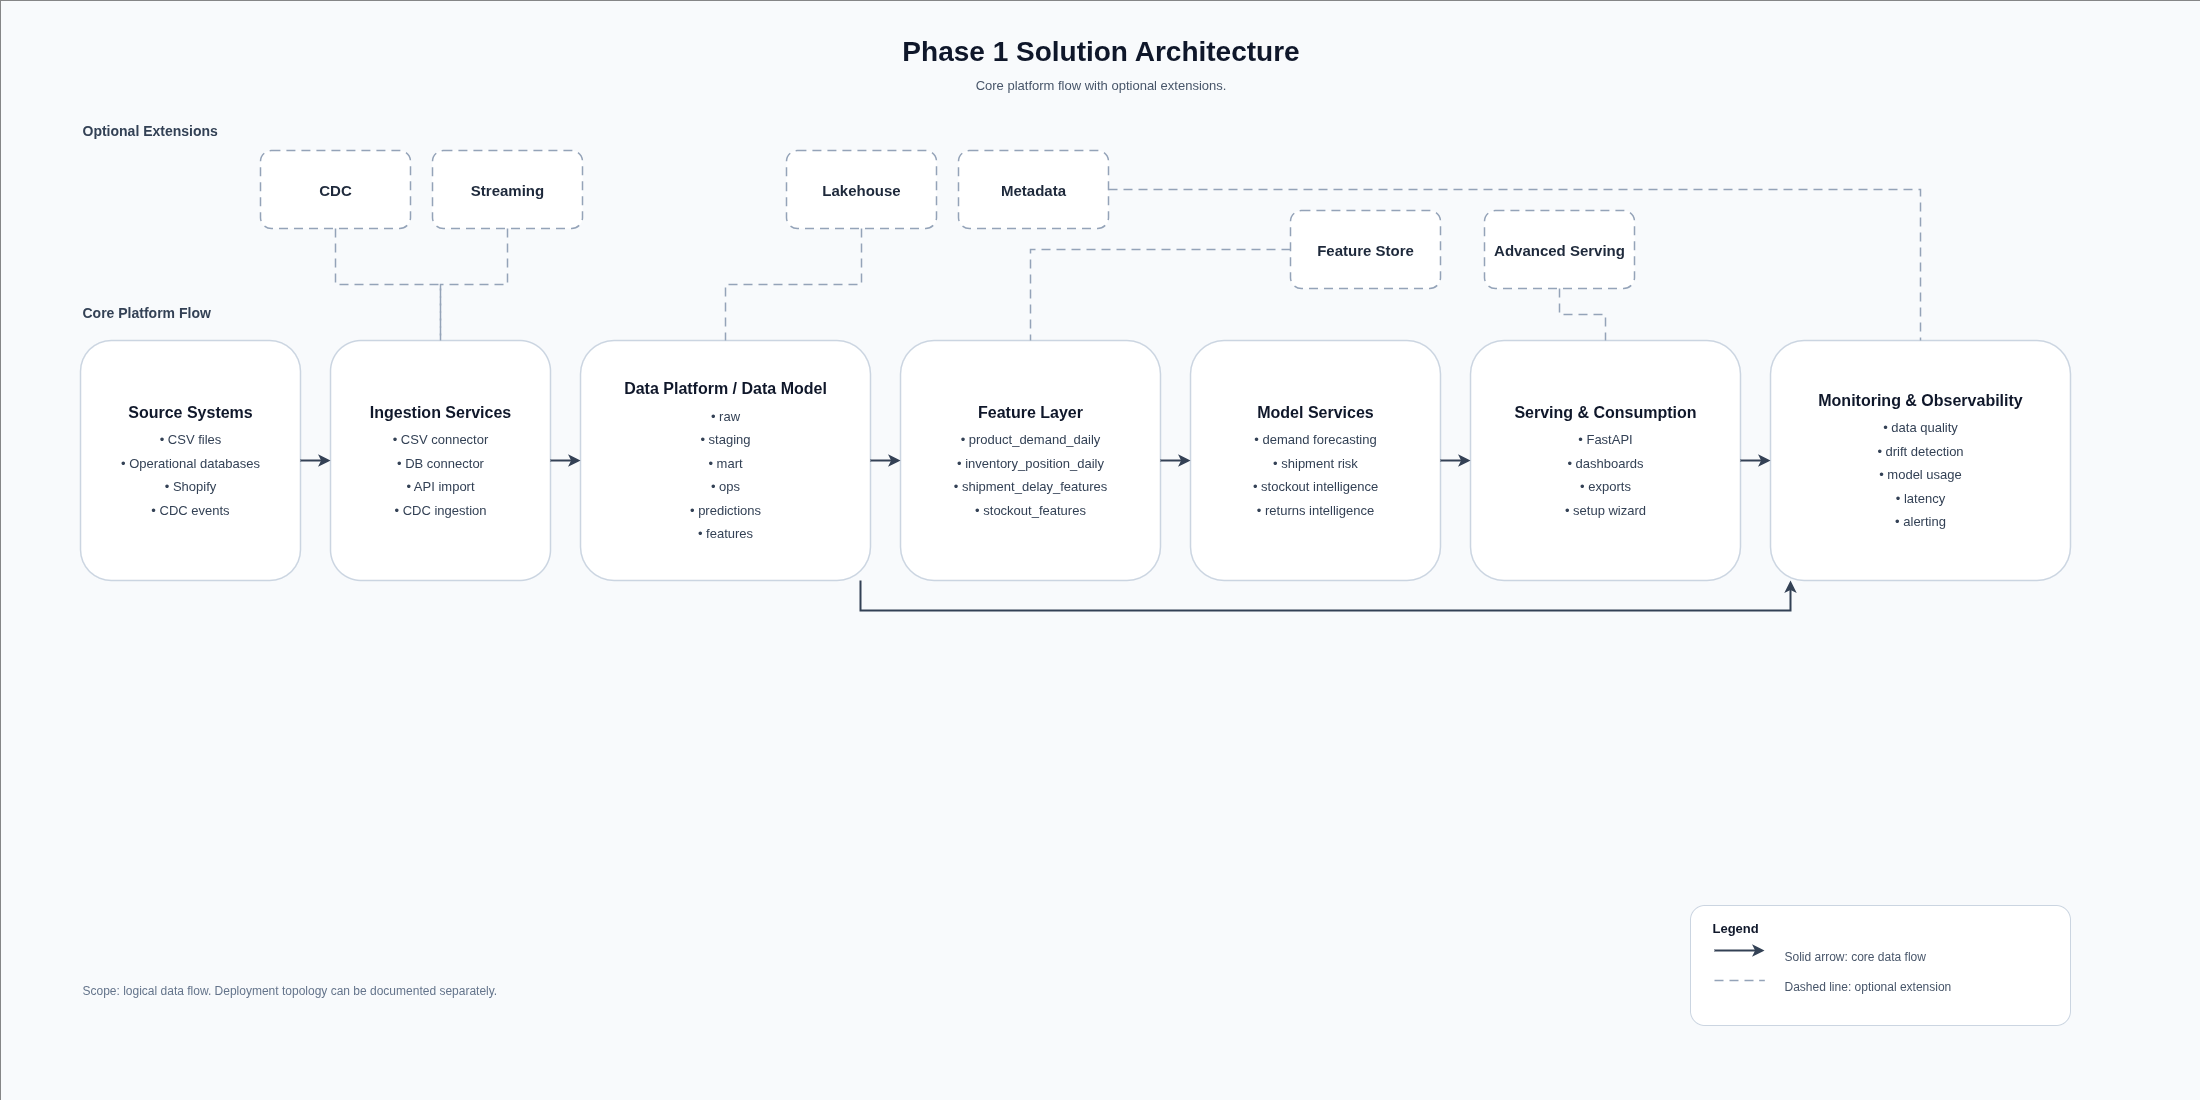

The diagram above was exported from draw.io. Its source (the exported page's mxGraphModel, read from the mxfile embedded in the PNG):
<mxGraphModel dx="1040" dy="663" grid="1" gridSize="10" guides="1" tooltips="1" connect="1" arrows="1" fold="1" page="1" pageScale="1" pageWidth="2200" pageHeight="1100" math="0" shadow="0">
  <root>
    <mxCell id="0" />
    <mxCell id="1" parent="0" />
    <mxCell id="bg" value="" style="rounded=0;whiteSpace=wrap;html=1;strokeColor=none;fillColor=#F8FAFC;" parent="1" vertex="1">
      <mxGeometry width="2200" height="1100" as="geometry" />
    </mxCell>
    <mxCell id="title" value="&lt;div style=&quot;font-size:28px;font-weight:700;color:#0f172a;&quot;&gt;Phase 1 Solution Architecture&lt;/div&gt;" style="text;html=1;strokeColor=none;fillColor=none;align=center;verticalAlign=middle;" parent="1" vertex="1">
      <mxGeometry x="690" y="30" width="820" height="40" as="geometry" />
    </mxCell>
    <mxCell id="subtitle" value="&lt;div style=&quot;font-size:13px;color:#475569;&quot;&gt;Core platform flow with optional extensions.&lt;/div&gt;" style="text;html=1;strokeColor=none;fillColor=none;align=center;verticalAlign=middle;" parent="1" vertex="1">
      <mxGeometry x="780" y="72" width="640" height="24" as="geometry" />
    </mxCell>
    <mxCell id="opt_label" value="&lt;div style=&quot;font-size:14px;font-weight:700;color:#334155;&quot;&gt;Optional Extensions&lt;/div&gt;" style="text;html=1;strokeColor=none;fillColor=none;align=left;verticalAlign=middle;" parent="1" vertex="1">
      <mxGeometry x="80" y="118" width="220" height="24" as="geometry" />
    </mxCell>
    <mxCell id="core_label" value="&lt;div style=&quot;font-size:14px;font-weight:700;color:#334155;&quot;&gt;Core Platform Flow&lt;/div&gt;" style="text;html=1;strokeColor=none;fillColor=none;align=left;verticalAlign=middle;" parent="1" vertex="1">
      <mxGeometry x="80" y="300" width="220" height="24" as="geometry" />
    </mxCell>
    <mxCell id="cdc" value="&lt;div style=&quot;font-size:15px;font-weight:700;color:#1e293b;&quot;&gt;CDC&lt;/div&gt;" style="rounded=1;whiteSpace=wrap;html=1;arcSize=14;strokeColor=#94A3B8;strokeWidth=1.5;fillColor=#FFFFFF;dashed=1;dashPattern=6 4;" parent="1" vertex="1">
      <mxGeometry x="260" y="150" width="150" height="78" as="geometry" />
    </mxCell>
    <mxCell id="streaming" value="&lt;div style=&quot;font-size:15px;font-weight:700;color:#1e293b;&quot;&gt;Streaming&lt;/div&gt;" style="rounded=1;whiteSpace=wrap;html=1;arcSize=14;strokeColor=#94A3B8;strokeWidth=1.5;fillColor=#FFFFFF;dashed=1;dashPattern=6 4;" parent="1" vertex="1">
      <mxGeometry x="432" y="150" width="150" height="78" as="geometry" />
    </mxCell>
    <mxCell id="lakehouse" value="&lt;div style=&quot;font-size:15px;font-weight:700;color:#1e293b;&quot;&gt;Lakehouse&lt;/div&gt;" style="rounded=1;whiteSpace=wrap;html=1;arcSize=14;strokeColor=#94A3B8;strokeWidth=1.5;fillColor=#FFFFFF;dashed=1;dashPattern=6 4;" parent="1" vertex="1">
      <mxGeometry x="786" y="150" width="150" height="78" as="geometry" />
    </mxCell>
    <mxCell id="metadata" value="&lt;div style=&quot;font-size:15px;font-weight:700;color:#1e293b;&quot;&gt;Metadata&lt;/div&gt;" style="rounded=1;whiteSpace=wrap;html=1;arcSize=14;strokeColor=#94A3B8;strokeWidth=1.5;fillColor=#FFFFFF;dashed=1;dashPattern=6 4;" parent="1" vertex="1">
      <mxGeometry x="958" y="150" width="150" height="78" as="geometry" />
    </mxCell>
    <mxCell id="feature_store" value="&lt;div style=&quot;font-size:15px;font-weight:700;color:#1e293b;&quot;&gt;Feature Store&lt;/div&gt;" style="rounded=1;whiteSpace=wrap;html=1;arcSize=14;strokeColor=#94A3B8;strokeWidth=1.5;fillColor=#FFFFFF;dashed=1;dashPattern=6 4;" parent="1" vertex="1">
      <mxGeometry x="1290" y="210" width="150" height="78" as="geometry" />
    </mxCell>
    <mxCell id="advanced_serving" value="&lt;div style=&quot;font-size:15px;font-weight:700;color:#1e293b;&quot;&gt;Advanced Serving&lt;/div&gt;" style="rounded=1;whiteSpace=wrap;html=1;arcSize=14;strokeColor=#94A3B8;strokeWidth=1.5;fillColor=#FFFFFF;dashed=1;dashPattern=6 4;" parent="1" vertex="1">
      <mxGeometry x="1484" y="210" width="150" height="78" as="geometry" />
    </mxCell>
    <mxCell id="sources" value="&lt;div style=&quot;font-size:16px;font-weight:700;color:#0f172a;margin-bottom:8px;&quot;&gt;Source Systems&lt;/div&gt;&lt;div style=&quot;font-size:13px;line-height:1.5;color:#334155;&quot;&gt;&lt;div style=&quot;margin-top:4px;&quot;&gt;&amp;#8226; CSV files&lt;/div&gt;&lt;div style=&quot;margin-top:4px;&quot;&gt;&amp;#8226; Operational databases&lt;/div&gt;&lt;div style=&quot;margin-top:4px;&quot;&gt;&amp;#8226; Shopify&lt;/div&gt;&lt;div style=&quot;margin-top:4px;&quot;&gt;&amp;#8226; CDC events&lt;/div&gt;&lt;/div&gt;" style="rounded=1;whiteSpace=wrap;html=1;arcSize=14;strokeColor=#CBD5E1;strokeWidth=1.5;fillColor=#FFFFFF;shadow=0;" parent="1" vertex="1">
      <mxGeometry x="80" y="340" width="220" height="240" as="geometry" />
    </mxCell>
    <mxCell id="ingestion" value="&lt;div style=&quot;font-size:16px;font-weight:700;color:#0f172a;margin-bottom:8px;&quot;&gt;Ingestion Services&lt;/div&gt;&lt;div style=&quot;font-size:13px;line-height:1.5;color:#334155;&quot;&gt;&lt;div style=&quot;margin-top:4px;&quot;&gt;&amp;#8226; CSV connector&lt;/div&gt;&lt;div style=&quot;margin-top:4px;&quot;&gt;&amp;#8226; DB connector&lt;/div&gt;&lt;div style=&quot;margin-top:4px;&quot;&gt;&amp;#8226; API import&lt;/div&gt;&lt;div style=&quot;margin-top:4px;&quot;&gt;&amp;#8226; CDC ingestion&lt;/div&gt;&lt;/div&gt;" style="rounded=1;whiteSpace=wrap;html=1;arcSize=14;strokeColor=#CBD5E1;strokeWidth=1.5;fillColor=#FFFFFF;shadow=0;" parent="1" vertex="1">
      <mxGeometry x="330" y="340" width="220" height="240" as="geometry" />
    </mxCell>
    <mxCell id="model" value="&lt;div style=&quot;font-size:16px;font-weight:700;color:#0f172a;margin-bottom:8px;&quot;&gt;Data Platform / Data Model&lt;/div&gt;&lt;div style=&quot;font-size:13px;line-height:1.5;color:#334155;&quot;&gt;&lt;div style=&quot;margin-top:4px;&quot;&gt;&amp;#8226; raw&lt;/div&gt;&lt;div style=&quot;margin-top:4px;&quot;&gt;&amp;#8226; staging&lt;/div&gt;&lt;div style=&quot;margin-top:4px;&quot;&gt;&amp;#8226; mart&lt;/div&gt;&lt;div style=&quot;margin-top:4px;&quot;&gt;&amp;#8226; ops&lt;/div&gt;&lt;div style=&quot;margin-top:4px;&quot;&gt;&amp;#8226; predictions&lt;/div&gt;&lt;div style=&quot;margin-top:4px;&quot;&gt;&amp;#8226; features&lt;/div&gt;&lt;/div&gt;" style="rounded=1;whiteSpace=wrap;html=1;arcSize=14;strokeColor=#CBD5E1;strokeWidth=1.5;fillColor=#FFFFFF;shadow=0;" parent="1" vertex="1">
      <mxGeometry x="580" y="340" width="290" height="240" as="geometry" />
    </mxCell>
    <mxCell id="feature" value="&lt;div style=&quot;font-size:16px;font-weight:700;color:#0f172a;margin-bottom:8px;&quot;&gt;Feature Layer&lt;/div&gt;&lt;div style=&quot;font-size:13px;line-height:1.5;color:#334155;&quot;&gt;&lt;div style=&quot;margin-top:4px;&quot;&gt;&amp;#8226; product_demand_daily&lt;/div&gt;&lt;div style=&quot;margin-top:4px;&quot;&gt;&amp;#8226; inventory_position_daily&lt;/div&gt;&lt;div style=&quot;margin-top:4px;&quot;&gt;&amp;#8226; shipment_delay_features&lt;/div&gt;&lt;div style=&quot;margin-top:4px;&quot;&gt;&amp;#8226; stockout_features&lt;/div&gt;&lt;/div&gt;" style="rounded=1;whiteSpace=wrap;html=1;arcSize=14;strokeColor=#CBD5E1;strokeWidth=1.5;fillColor=#FFFFFF;shadow=0;" parent="1" vertex="1">
      <mxGeometry x="900" y="340" width="260" height="240" as="geometry" />
    </mxCell>
    <mxCell id="ml" value="&lt;div style=&quot;font-size:16px;font-weight:700;color:#0f172a;margin-bottom:8px;&quot;&gt;Model Services&lt;/div&gt;&lt;div style=&quot;font-size:13px;line-height:1.5;color:#334155;&quot;&gt;&lt;div style=&quot;margin-top:4px;&quot;&gt;&amp;#8226; demand forecasting&lt;/div&gt;&lt;div style=&quot;margin-top:4px;&quot;&gt;&amp;#8226; shipment risk&lt;/div&gt;&lt;div style=&quot;margin-top:4px;&quot;&gt;&amp;#8226; stockout intelligence&lt;/div&gt;&lt;div style=&quot;margin-top:4px;&quot;&gt;&amp;#8226; returns intelligence&lt;/div&gt;&lt;/div&gt;" style="rounded=1;whiteSpace=wrap;html=1;arcSize=14;strokeColor=#CBD5E1;strokeWidth=1.5;fillColor=#FFFFFF;shadow=0;" parent="1" vertex="1">
      <mxGeometry x="1190" y="340" width="250" height="240" as="geometry" />
    </mxCell>
    <mxCell id="serving" value="&lt;div style=&quot;font-size:16px;font-weight:700;color:#0f172a;margin-bottom:8px;&quot;&gt;Serving &amp;amp; Consumption&lt;/div&gt;&lt;div style=&quot;font-size:13px;line-height:1.5;color:#334155;&quot;&gt;&lt;div style=&quot;margin-top:4px;&quot;&gt;&amp;#8226; FastAPI&lt;/div&gt;&lt;div style=&quot;margin-top:4px;&quot;&gt;&amp;#8226; dashboards&lt;/div&gt;&lt;div style=&quot;margin-top:4px;&quot;&gt;&amp;#8226; exports&lt;/div&gt;&lt;div style=&quot;margin-top:4px;&quot;&gt;&amp;#8226; setup wizard&lt;/div&gt;&lt;/div&gt;" style="rounded=1;whiteSpace=wrap;html=1;arcSize=14;strokeColor=#CBD5E1;strokeWidth=1.5;fillColor=#FFFFFF;shadow=0;" parent="1" vertex="1">
      <mxGeometry x="1470" y="340" width="270" height="240" as="geometry" />
    </mxCell>
    <mxCell id="monitoring" value="&lt;div style=&quot;font-size:16px;font-weight:700;color:#0f172a;margin-bottom:8px;&quot;&gt;Monitoring &amp;amp; Observability&lt;/div&gt;&lt;div style=&quot;font-size:13px;line-height:1.5;color:#334155;&quot;&gt;&lt;div style=&quot;margin-top:4px;&quot;&gt;&amp;#8226; data quality&lt;/div&gt;&lt;div style=&quot;margin-top:4px;&quot;&gt;&amp;#8226; drift detection&lt;/div&gt;&lt;div style=&quot;margin-top:4px;&quot;&gt;&amp;#8226; model usage&lt;/div&gt;&lt;div style=&quot;margin-top:4px;&quot;&gt;&amp;#8226; latency&lt;/div&gt;&lt;div style=&quot;margin-top:4px;&quot;&gt;&amp;#8226; alerting&lt;/div&gt;&lt;/div&gt;" style="rounded=1;whiteSpace=wrap;html=1;arcSize=14;strokeColor=#CBD5E1;strokeWidth=1.5;fillColor=#FFFFFF;shadow=0;" parent="1" vertex="1">
      <mxGeometry x="1770" y="340" width="300" height="240" as="geometry" />
    </mxCell>
    <mxCell id="flow_1" style="edgeStyle=orthogonalEdgeStyle;rounded=0;html=1;endArrow=classic;endFill=1;strokeColor=#334155;strokeWidth=2;" parent="1" source="sources" target="ingestion" edge="1">
      <mxGeometry relative="1" as="geometry" />
    </mxCell>
    <mxCell id="flow_2" style="edgeStyle=orthogonalEdgeStyle;rounded=0;html=1;endArrow=classic;endFill=1;strokeColor=#334155;strokeWidth=2;" parent="1" source="ingestion" target="model" edge="1">
      <mxGeometry relative="1" as="geometry" />
    </mxCell>
    <mxCell id="flow_3" style="edgeStyle=orthogonalEdgeStyle;rounded=0;html=1;endArrow=classic;endFill=1;strokeColor=#334155;strokeWidth=2;" parent="1" source="model" target="feature" edge="1">
      <mxGeometry relative="1" as="geometry" />
    </mxCell>
    <mxCell id="flow_4" style="edgeStyle=orthogonalEdgeStyle;rounded=0;html=1;endArrow=classic;endFill=1;strokeColor=#334155;strokeWidth=2;" parent="1" source="feature" target="ml" edge="1">
      <mxGeometry relative="1" as="geometry" />
    </mxCell>
    <mxCell id="flow_5" style="edgeStyle=orthogonalEdgeStyle;rounded=0;html=1;endArrow=classic;endFill=1;strokeColor=#334155;strokeWidth=2;" parent="1" source="ml" target="serving" edge="1">
      <mxGeometry relative="1" as="geometry" />
    </mxCell>
    <mxCell id="flow_6" style="edgeStyle=orthogonalEdgeStyle;rounded=0;html=1;endArrow=classic;endFill=1;strokeColor=#334155;strokeWidth=2;" parent="1" source="serving" target="monitoring" edge="1">
      <mxGeometry relative="1" as="geometry" />
    </mxCell>
    <mxCell id="flow_7" style="edgeStyle=orthogonalEdgeStyle;rounded=0;html=1;endArrow=classic;endFill=1;strokeColor=#334155;strokeWidth=2;" parent="1" source="model" target="monitoring" edge="1">
      <mxGeometry relative="1" as="geometry">
        <Array as="points">
          <mxPoint x="860" y="610" />
          <mxPoint x="1790" y="610" />
        </Array>
      </mxGeometry>
    </mxCell>
    <mxCell id="optlink_1" style="edgeStyle=orthogonalEdgeStyle;rounded=0;html=1;endArrow=none;strokeColor=#94A3B8;strokeWidth=1.5;dashed=1;dashPattern=6 4;" parent="1" source="cdc" target="ingestion" edge="1">
      <mxGeometry relative="1" as="geometry" />
    </mxCell>
    <mxCell id="optlink_2" style="edgeStyle=orthogonalEdgeStyle;rounded=0;html=1;endArrow=none;strokeColor=#94A3B8;strokeWidth=1.5;dashed=1;dashPattern=6 4;" parent="1" source="streaming" target="ingestion" edge="1">
      <mxGeometry relative="1" as="geometry" />
    </mxCell>
    <mxCell id="optlink_3" style="edgeStyle=orthogonalEdgeStyle;rounded=0;html=1;endArrow=none;strokeColor=#94A3B8;strokeWidth=1.5;dashed=1;dashPattern=6 4;" parent="1" source="lakehouse" target="model" edge="1">
      <mxGeometry relative="1" as="geometry" />
    </mxCell>
    <mxCell id="optlink_4" style="edgeStyle=orthogonalEdgeStyle;rounded=0;html=1;endArrow=none;strokeColor=#94A3B8;strokeWidth=1.5;dashed=1;dashPattern=6 4;" parent="1" source="metadata" target="monitoring" edge="1">
      <mxGeometry relative="1" as="geometry" />
    </mxCell>
    <mxCell id="optlink_5" style="edgeStyle=orthogonalEdgeStyle;rounded=0;html=1;endArrow=none;strokeColor=#94A3B8;strokeWidth=1.5;dashed=1;dashPattern=6 4;" parent="1" source="feature_store" target="feature" edge="1">
      <mxGeometry relative="1" as="geometry" />
    </mxCell>
    <mxCell id="optlink_6" style="edgeStyle=orthogonalEdgeStyle;rounded=0;html=1;endArrow=none;strokeColor=#94A3B8;strokeWidth=1.5;dashed=1;dashPattern=6 4;" parent="1" source="advanced_serving" target="serving" edge="1">
      <mxGeometry relative="1" as="geometry" />
    </mxCell>
    <mxCell id="legend_box" value="" style="rounded=1;whiteSpace=wrap;html=1;arcSize=12;strokeColor=#CBD5E1;strokeWidth=1;fillColor=#FFFFFF;" parent="1" vertex="1">
      <mxGeometry x="1690" y="905" width="380" height="120" as="geometry" />
    </mxCell>
    <mxCell id="legend_title" value="&lt;div style=&quot;font-size:13px;font-weight:700;color:#0f172a;&quot;&gt;Legend&lt;/div&gt;" style="text;html=1;strokeColor=none;fillColor=none;align=left;verticalAlign=middle;" parent="1" vertex="1">
      <mxGeometry x="1710" y="917" width="80" height="20" as="geometry" />
    </mxCell>
    <mxCell id="legend_text1" value="&lt;div style=&quot;font-size:12px;color:#475569;&quot;&gt;Solid arrow: core data flow&lt;/div&gt;" style="text;html=1;strokeColor=none;fillColor=none;align=left;verticalAlign=middle;" parent="1" vertex="1">
      <mxGeometry x="1782" y="947" width="230" height="18" as="geometry" />
    </mxCell>
    <mxCell id="legend_text2" value="&lt;div style=&quot;font-size:12px;color:#475569;&quot;&gt;Dashed line: optional extension&lt;/div&gt;" style="text;html=1;strokeColor=none;fillColor=none;align=left;verticalAlign=middle;" parent="1" vertex="1">
      <mxGeometry x="1782" y="977" width="240" height="18" as="geometry" />
    </mxCell>
    <mxCell id="legend_anchor1" value="" style="ellipse;html=1;strokeColor=none;fillColor=none;" parent="1" vertex="1">
      <mxGeometry x="1712" y="949" width="2" height="2" as="geometry" />
    </mxCell>
    <mxCell id="legend_anchor2" value="" style="ellipse;html=1;strokeColor=none;fillColor=none;" parent="1" vertex="1">
      <mxGeometry x="1764" y="949" width="2" height="2" as="geometry" />
    </mxCell>
    <mxCell id="legend_solid" style="edgeStyle=none;html=1;endArrow=classic;endFill=1;strokeColor=#334155;strokeWidth=2;" parent="1" source="legend_anchor1" target="legend_anchor2" edge="1">
      <mxGeometry relative="1" as="geometry" />
    </mxCell>
    <mxCell id="legend_anchor3" value="" style="ellipse;html=1;strokeColor=none;fillColor=none;" parent="1" vertex="1">
      <mxGeometry x="1712" y="979" width="2" height="2" as="geometry" />
    </mxCell>
    <mxCell id="legend_anchor4" value="" style="ellipse;html=1;strokeColor=none;fillColor=none;" parent="1" vertex="1">
      <mxGeometry x="1764" y="979" width="2" height="2" as="geometry" />
    </mxCell>
    <mxCell id="legend_dash" style="edgeStyle=none;html=1;endArrow=none;strokeColor=#94A3B8;strokeWidth=1.5;dashed=1;dashPattern=6 4;" parent="1" source="legend_anchor3" target="legend_anchor4" edge="1">
      <mxGeometry relative="1" as="geometry" />
    </mxCell>
    <mxCell id="footer" value="&lt;div style=&quot;font-size:12px;color:#64748b;&quot;&gt;Scope: logical data flow. Deployment topology can be documented separately.&lt;/div&gt;" style="text;html=1;strokeColor=none;fillColor=none;align=left;verticalAlign=middle;" parent="1" vertex="1">
      <mxGeometry x="80" y="980" width="560" height="20" as="geometry" />
    </mxCell>
  </root>
</mxGraphModel>